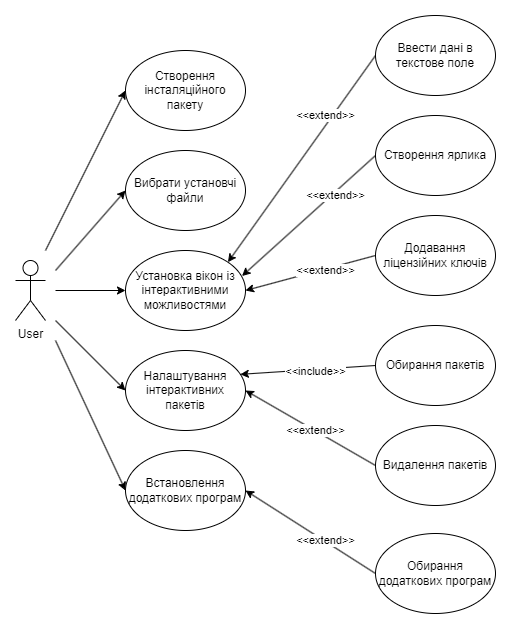

The diagram above was exported from draw.io. Its source (the exported page's mxGraphModel, read from the mxfile embedded in the PNG):
<mxGraphModel dx="1161" dy="657" grid="1" gridSize="10" guides="1" tooltips="1" connect="1" arrows="1" fold="1" page="1" pageScale="1" pageWidth="1100" pageHeight="850" math="0" shadow="0">
  <root>
    <mxCell id="0" />
    <mxCell id="1" parent="0" />
    <mxCell id="4CPRiXA0nMmZLpjAUsyL-29" style="rounded=0;orthogonalLoop=1;jettySize=auto;html=1;entryX=0;entryY=0.5;entryDx=0;entryDy=0;" edge="1" parent="1" target="4CPRiXA0nMmZLpjAUsyL-2">
      <mxGeometry relative="1" as="geometry">
        <mxPoint x="200" y="420" as="sourcePoint" />
      </mxGeometry>
    </mxCell>
    <mxCell id="4CPRiXA0nMmZLpjAUsyL-30" style="rounded=0;orthogonalLoop=1;jettySize=auto;html=1;entryX=0;entryY=0.5;entryDx=0;entryDy=0;" edge="1" parent="1" target="4CPRiXA0nMmZLpjAUsyL-3">
      <mxGeometry relative="1" as="geometry">
        <mxPoint x="210" y="440" as="sourcePoint" />
      </mxGeometry>
    </mxCell>
    <mxCell id="4CPRiXA0nMmZLpjAUsyL-31" style="rounded=0;orthogonalLoop=1;jettySize=auto;html=1;entryX=0;entryY=0.5;entryDx=0;entryDy=0;" edge="1" parent="1" target="4CPRiXA0nMmZLpjAUsyL-8">
      <mxGeometry relative="1" as="geometry">
        <mxPoint x="210" y="460" as="sourcePoint" />
      </mxGeometry>
    </mxCell>
    <mxCell id="4CPRiXA0nMmZLpjAUsyL-34" style="rounded=0;orthogonalLoop=1;jettySize=auto;html=1;entryX=0;entryY=0.5;entryDx=0;entryDy=0;" edge="1" parent="1" target="4CPRiXA0nMmZLpjAUsyL-7">
      <mxGeometry relative="1" as="geometry">
        <mxPoint x="210" y="490" as="sourcePoint" />
      </mxGeometry>
    </mxCell>
    <mxCell id="4CPRiXA0nMmZLpjAUsyL-35" style="rounded=0;orthogonalLoop=1;jettySize=auto;html=1;entryX=0;entryY=0.5;entryDx=0;entryDy=0;" edge="1" parent="1" target="4CPRiXA0nMmZLpjAUsyL-5">
      <mxGeometry relative="1" as="geometry">
        <mxPoint x="210" y="510" as="sourcePoint" />
      </mxGeometry>
    </mxCell>
    <mxCell id="4CPRiXA0nMmZLpjAUsyL-1" value="User" style="shape=umlActor;verticalLabelPosition=bottom;verticalAlign=top;html=1;outlineConnect=0;" vertex="1" parent="1">
      <mxGeometry x="170" y="430" width="30" height="60" as="geometry" />
    </mxCell>
    <mxCell id="4CPRiXA0nMmZLpjAUsyL-2" value="Створення інсталяційного пакету" style="ellipse;whiteSpace=wrap;html=1;" vertex="1" parent="1">
      <mxGeometry x="280" y="220" width="120" height="80" as="geometry" />
    </mxCell>
    <mxCell id="4CPRiXA0nMmZLpjAUsyL-3" value="Вибрати установчі файли" style="ellipse;whiteSpace=wrap;html=1;" vertex="1" parent="1">
      <mxGeometry x="280" y="320" width="120" height="80" as="geometry" />
    </mxCell>
    <mxCell id="4CPRiXA0nMmZLpjAUsyL-25" style="rounded=0;orthogonalLoop=1;jettySize=auto;html=1;exitX=0;exitY=0.5;exitDx=0;exitDy=0;entryX=1;entryY=0.5;entryDx=0;entryDy=0;" edge="1" parent="1" source="4CPRiXA0nMmZLpjAUsyL-4" target="4CPRiXA0nMmZLpjAUsyL-8">
      <mxGeometry relative="1" as="geometry" />
    </mxCell>
    <mxCell id="4CPRiXA0nMmZLpjAUsyL-4" value="Додавання ліцензійних ключів" style="ellipse;whiteSpace=wrap;html=1;" vertex="1" parent="1">
      <mxGeometry x="530" y="385" width="120" height="80" as="geometry" />
    </mxCell>
    <mxCell id="4CPRiXA0nMmZLpjAUsyL-5" value="Встановлення додаткових програм" style="ellipse;whiteSpace=wrap;html=1;" vertex="1" parent="1">
      <mxGeometry x="280" y="620" width="120" height="80" as="geometry" />
    </mxCell>
    <mxCell id="4CPRiXA0nMmZLpjAUsyL-7" value="Налаштування інтерактивних пакетів" style="ellipse;whiteSpace=wrap;html=1;" vertex="1" parent="1">
      <mxGeometry x="280" y="520" width="120" height="80" as="geometry" />
    </mxCell>
    <mxCell id="4CPRiXA0nMmZLpjAUsyL-8" value="Установка вікон із інтерактивними можливостями" style="ellipse;whiteSpace=wrap;html=1;" vertex="1" parent="1">
      <mxGeometry x="280" y="420" width="120" height="80" as="geometry" />
    </mxCell>
    <mxCell id="4CPRiXA0nMmZLpjAUsyL-28" style="rounded=0;orthogonalLoop=1;jettySize=auto;html=1;exitX=0;exitY=0.5;exitDx=0;exitDy=0;entryX=1;entryY=0.5;entryDx=0;entryDy=0;" edge="1" parent="1" source="4CPRiXA0nMmZLpjAUsyL-13" target="4CPRiXA0nMmZLpjAUsyL-5">
      <mxGeometry relative="1" as="geometry" />
    </mxCell>
    <mxCell id="4CPRiXA0nMmZLpjAUsyL-13" value="Обирання додаткових програм" style="ellipse;whiteSpace=wrap;html=1;" vertex="1" parent="1">
      <mxGeometry x="530" y="703" width="120" height="80" as="geometry" />
    </mxCell>
    <mxCell id="4CPRiXA0nMmZLpjAUsyL-23" style="rounded=0;orthogonalLoop=1;jettySize=auto;html=1;exitX=0;exitY=0.5;exitDx=0;exitDy=0;entryX=1;entryY=0;entryDx=0;entryDy=0;strokeColor=default;" edge="1" parent="1" source="4CPRiXA0nMmZLpjAUsyL-14" target="4CPRiXA0nMmZLpjAUsyL-8">
      <mxGeometry relative="1" as="geometry" />
    </mxCell>
    <mxCell id="4CPRiXA0nMmZLpjAUsyL-14" value="Ввести дані в текстове поле" style="ellipse;whiteSpace=wrap;html=1;" vertex="1" parent="1">
      <mxGeometry x="530" y="185" width="120" height="80" as="geometry" />
    </mxCell>
    <mxCell id="4CPRiXA0nMmZLpjAUsyL-24" style="rounded=0;orthogonalLoop=1;jettySize=auto;html=1;exitX=0;exitY=0.5;exitDx=0;exitDy=0;entryX=0.971;entryY=0.319;entryDx=0;entryDy=0;entryPerimeter=0;" edge="1" parent="1" source="4CPRiXA0nMmZLpjAUsyL-15" target="4CPRiXA0nMmZLpjAUsyL-8">
      <mxGeometry relative="1" as="geometry">
        <mxPoint x="400" y="460" as="targetPoint" />
      </mxGeometry>
    </mxCell>
    <mxCell id="4CPRiXA0nMmZLpjAUsyL-15" value="Створення ярлика" style="ellipse;whiteSpace=wrap;html=1;" vertex="1" parent="1">
      <mxGeometry x="530" y="285" width="120" height="80" as="geometry" />
    </mxCell>
    <mxCell id="4CPRiXA0nMmZLpjAUsyL-26" style="rounded=0;orthogonalLoop=1;jettySize=auto;html=1;exitX=0;exitY=0.5;exitDx=0;exitDy=0;entryX=0.957;entryY=0.298;entryDx=0;entryDy=0;entryPerimeter=0;" edge="1" parent="1" source="4CPRiXA0nMmZLpjAUsyL-16" target="4CPRiXA0nMmZLpjAUsyL-7">
      <mxGeometry relative="1" as="geometry" />
    </mxCell>
    <mxCell id="4CPRiXA0nMmZLpjAUsyL-16" value="Обирання пакетів" style="ellipse;whiteSpace=wrap;html=1;" vertex="1" parent="1">
      <mxGeometry x="530" y="495" width="120" height="80" as="geometry" />
    </mxCell>
    <mxCell id="4CPRiXA0nMmZLpjAUsyL-27" style="rounded=0;orthogonalLoop=1;jettySize=auto;html=1;exitX=0;exitY=0.5;exitDx=0;exitDy=0;entryX=1;entryY=0.5;entryDx=0;entryDy=0;" edge="1" parent="1" source="4CPRiXA0nMmZLpjAUsyL-17" target="4CPRiXA0nMmZLpjAUsyL-7">
      <mxGeometry relative="1" as="geometry" />
    </mxCell>
    <mxCell id="4CPRiXA0nMmZLpjAUsyL-17" value="Видалення пакетів" style="ellipse;whiteSpace=wrap;html=1;" vertex="1" parent="1">
      <mxGeometry x="530" y="595" width="120" height="80" as="geometry" />
    </mxCell>
    <mxCell id="4CPRiXA0nMmZLpjAUsyL-39" value="&amp;lt;&amp;lt;include&amp;gt;&amp;gt;" style="edgeLabel;html=1;align=center;verticalAlign=middle;resizable=0;points=[];" vertex="1" connectable="0" parent="1">
      <mxGeometry x="260.00474953124484" y="360.0005009375082" as="geometry">
        <mxPoint x="210" y="181" as="offset" />
      </mxGeometry>
    </mxCell>
    <mxCell id="4CPRiXA0nMmZLpjAUsyL-41" value="&amp;lt;&amp;lt;extend&amp;gt;&amp;gt;" style="edgeLabel;html=1;align=center;verticalAlign=middle;resizable=0;points=[];" vertex="1" connectable="0" parent="1">
      <mxGeometry x="479.9966666666668" y="285" as="geometry" />
    </mxCell>
    <mxCell id="4CPRiXA0nMmZLpjAUsyL-47" value="&amp;lt;&amp;lt;extend&amp;gt;&amp;gt;" style="edgeLabel;html=1;align=center;verticalAlign=middle;resizable=0;points=[];" vertex="1" connectable="0" parent="1">
      <mxGeometry x="489.9966666666668" y="365" as="geometry" />
    </mxCell>
    <mxCell id="4CPRiXA0nMmZLpjAUsyL-48" value="&amp;lt;&amp;lt;extend&amp;gt;&amp;gt;" style="edgeLabel;html=1;align=center;verticalAlign=middle;resizable=0;points=[];" vertex="1" connectable="0" parent="1">
      <mxGeometry x="479.9966666666668" y="440" as="geometry" />
    </mxCell>
    <mxCell id="4CPRiXA0nMmZLpjAUsyL-49" value="&amp;lt;&amp;lt;extend&amp;gt;&amp;gt;" style="edgeLabel;html=1;align=center;verticalAlign=middle;resizable=0;points=[];" vertex="1" connectable="0" parent="1">
      <mxGeometry x="469.9966666666668" y="600" as="geometry" />
    </mxCell>
    <mxCell id="4CPRiXA0nMmZLpjAUsyL-50" value="&amp;lt;&amp;lt;extend&amp;gt;&amp;gt;" style="edgeLabel;html=1;align=center;verticalAlign=middle;resizable=0;points=[];" vertex="1" connectable="0" parent="1">
      <mxGeometry x="479.9966666666668" y="710" as="geometry" />
    </mxCell>
  </root>
</mxGraphModel>